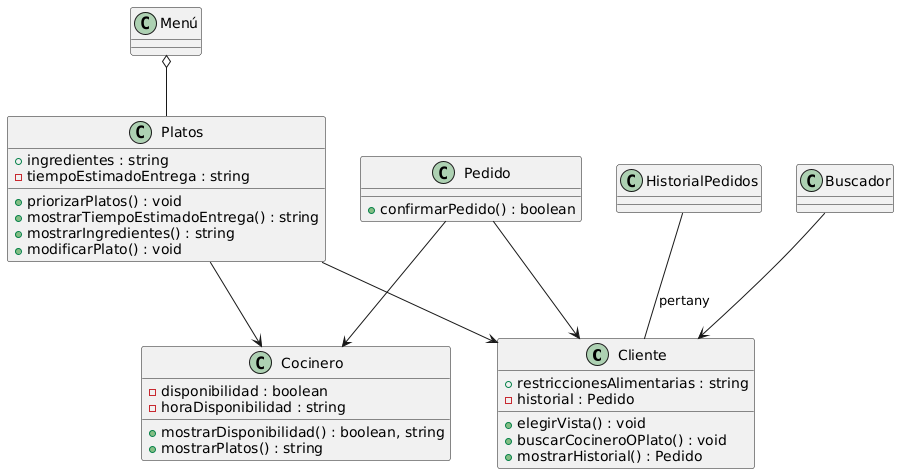

The diagram above was rendered by PlantUML. Its source (embedded in the PNG):
@startuml
class Cliente
{
   +restriccionesAlimentarias : string
   +elegirVista() : void   
   +buscarCocineroOPlato() : void
   -historial : Pedido
   +mostrarHistorial() : Pedido
}
class Cocinero
{
   -disponibilidad : boolean
   -horaDisponibilidad : string
   +mostrarDisponibilidad() : boolean, string
   +mostrarPlatos() : string
}
class Pedido
{
   +confirmarPedido() : boolean
}
class Platos
{
   +ingredientes : string
   -tiempoEstimadoEntrega : string
   +priorizarPlatos() : void
   +mostrarTiempoEstimadoEntrega() : string
   +mostrarIngredientes() : string
   +modificarPlato() : void
}

class Menú
class Buscador
class HistorialPedidos
Pedido --> Cliente
Pedido --> Cocinero
Platos --> Cliente
Platos --> Cocinero
HistorialPedidos -- Cliente : pertany
Menú o-- Platos
Buscador --> Cliente
@enduml